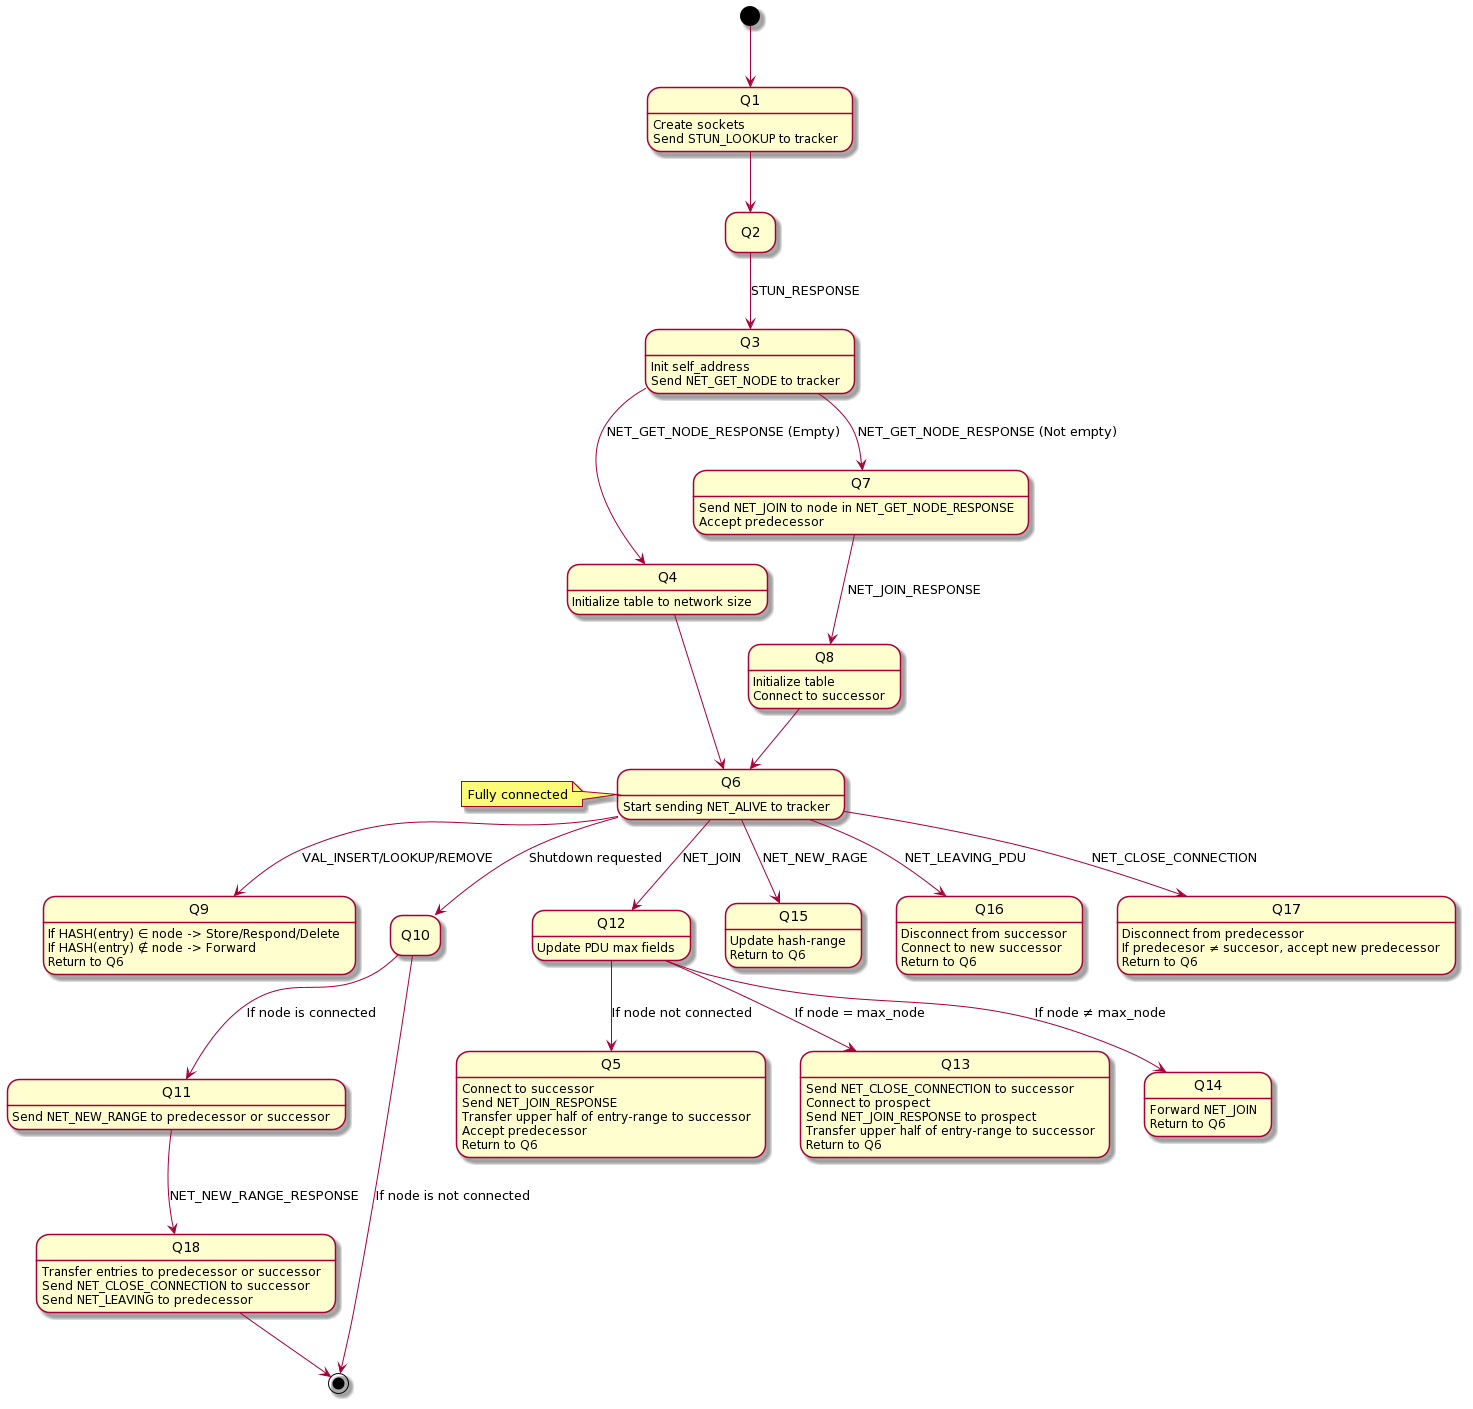

The diagram above was rendered by PlantUML. Its source (embedded in the PNG):
@startuml
hide empty description
[*] --> Q1
Q1 : Create sockets
Q1 : Send STUN_LOOKUP to tracker
Q1 --> Q2

Q2 --> Q3 : STUN_RESPONSE

Q3 : Init self_address
Q3 : Send NET_GET_NODE to tracker
Q3 --> Q4 : NET_GET_NODE_RESPONSE (Empty)
Q3 --> Q7 : NET_GET_NODE_RESPONSE (Not empty)

Q4 : Initialize table to network size
Q4 --> Q6

Q5 : Connect to successor
Q5 : Send NET_JOIN_RESPONSE
Q5 : Transfer upper half of entry-range to successor
Q5 : Accept predecessor
Q5 : Return to Q6

note left of Q6 : Fully connected
Q6 : Start sending NET_ALIVE to tracker
Q6 --> Q9 : VAL_INSERT/LOOKUP/REMOVE
Q6 --> Q10 : Shutdown requested
Q6 --> Q12 : NET_JOIN
Q6 --> Q15 : NET_NEW_RAGE
Q6 --> Q16 : NET_LEAVING_PDU
Q6 --> Q17 : NET_CLOSE_CONNECTION


Q7 : Send NET_JOIN to node in NET_GET_NODE_RESPONSE
Q7 : Accept predecessor
Q7 --> Q8 : NET_JOIN_RESPONSE

Q8 : Initialize table
Q8 : Connect to successor
Q8 --> Q6

Q9 : If HASH(entry) ∈ node -> Store/Respond/Delete
Q9 : If HASH(entry) ∉ node -> Forward
Q9 : Return to Q6


Q10 --> Q11 : If node is connected
Q10 --> [*] : If node is not connected

Q11 : Send NET_NEW_RANGE to predecessor or successor
Q11 --> Q18 : NET_NEW_RANGE_RESPONSE

Q12 : Update PDU max fields
Q12 --> Q5 : If node not connected
Q12 --> Q13 : If node = max_node
Q12 --> Q14 : If node ≠ max_node

Q13 : Send NET_CLOSE_CONNECTION to successor
Q13 : Connect to prospect
Q13 : Send NET_JOIN_RESPONSE to prospect
Q13 : Transfer upper half of entry-range to successor
Q13 : Return to Q6

Q14 : Forward NET_JOIN
Q14 : Return to Q6

Q15 : Update hash-range
Q15 : Return to Q6

Q16 : Disconnect from successor
Q16 : Connect to new successor
Q16 : Return to Q6

Q17 : Disconnect from predecessor
Q17 : If predecesor ≠ succesor, accept new predecessor
Q17 : Return to Q6


Q18 : Transfer entries to predecessor or successor
Q18 : Send NET_CLOSE_CONNECTION to successor
Q18 : Send NET_LEAVING to predecessor
Q18 --> [*]
@enduml